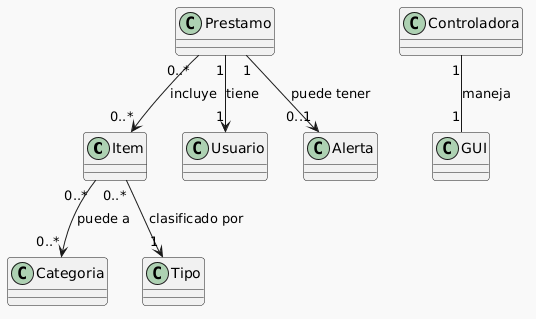

The diagram above was rendered by PlantUML. Its source (embedded in the PNG):
@startuml
!theme mars
' ========================================
' Sistema de Control de Préstamos
' Diagrama de clases conceptual
' Solo clases y relaciones (según imagen)
' ========================================

' === Clases de negocio ===

class Item
class Categoria
class Tipo
class Usuario
class Prestamo
class Alerta

' === Clases del sistema ===

class Controladora
class GUI

' ========================================
' Relaciones (solo las de tu imagen)
' ========================================

Prestamo "1" --> "1" Usuario : tiene
Prestamo "0..*" --> "0..*" Item : incluye
Prestamo "1" --> "0..1" Alerta : puede tener
Item "0..*" --> "0..*" Categoria: puede a
Item "0..*" --> "1" Tipo: clasificado por


' ========================================
' Relaciones de Controladora y GUI
' ========================================

Controladora "1" -- "1" GUI : maneja
@enduml